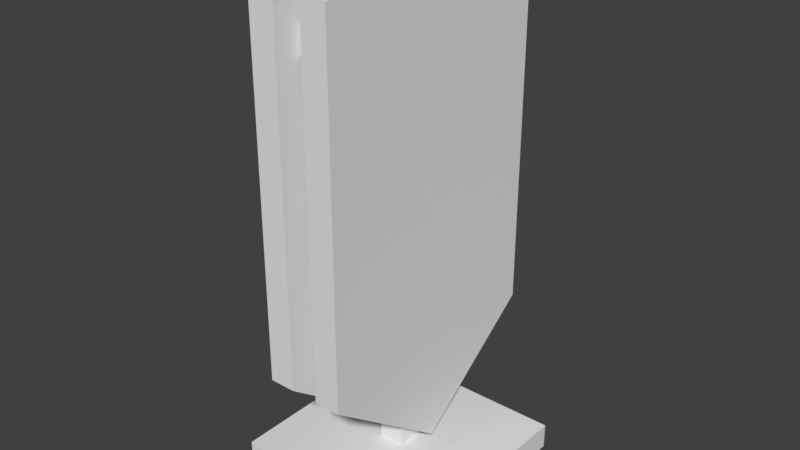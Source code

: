 # Source: Flag.blend  (saved by Blender 2.78.0; exported with 4.5.12 LTS)
import bpy
from mathutils import Matrix  # noqa: F401  (used for matrix-valued properties, if any)

bpy.ops.wm.read_factory_settings(use_empty=True)
scene = bpy.context.scene
scene.name = 'Scene'

# ---- collections
col_collection_1 = bpy.data.collections.new('Collection 1'); scene.collection.children.link(col_collection_1)

# ---- materials (node trees are filled in below, after node groups)
mat_material_003 = bpy.data.materials.new('Material.003')
mat_material_003.alpha_threshold = 0.0
mat_material_003.use_transparent_shadow = False
mat_material_003.roughness = 0.5
mat_material_003.line_color = (0.0, 0.0, 0.0, 1.0)
mat_material_004 = bpy.data.materials.new('Material.004')
mat_material_004.alpha_threshold = 0.0
mat_material_004.use_transparent_shadow = False
mat_material_004.roughness = 0.5
mat_material_004.line_color = (0.0, 0.0, 0.0, 1.0)
mat_material = bpy.data.materials.new('Material')
mat_material.alpha_threshold = 0.0
mat_material.use_transparent_shadow = False
mat_material.roughness = 0.5
mat_material.line_color = (0.0, 0.0, 0.0, 1.0)
mat_material_002 = bpy.data.materials.new('Material.002')
mat_material_002.alpha_threshold = 0.0
mat_material_002.use_transparent_shadow = False
mat_material_002.roughness = 0.5
mat_material_002.line_color = (0.0, 0.0, 0.0, 1.0)

# ---- material node trees

# ---- world
world_world = bpy.data.worlds.new('World'); scene.world = world_world
world_world.color = (0.05088, 0.05088, 0.05088)
world_world.use_sun_shadow = False
world_world.sun_shadow_jitter_overblur = 0.0
world_world.cycles.sampling_method = 'MANUAL'

# ---- meshes
me_cube_004 = bpy.data.meshes.new('Cube.004')
me_cube_004.from_pydata([(1.0, 1.0, 0.2), (1.0, -1.0, 0.2), (1.0, -1.0, 4.0), (1.0, -8.0, 3.6), (-1.0, -8.0, 3.6), (-1.0, -8.0, 3.4), (1.0, 8.0, 3.6), (-1.0, 8.0, 3.6), (1.0, -1.0, 3.399), (1.0, -1.0, 3.601), (-1.0, -1.0, 3.399), (-1.0, 1.0, 0.2), (-1.0, -1.0, 0.2), (-1.0, 1.0, 4.0), (-1.0, -1.0, 4.0), (1.0, 1.0, 4.0), (1.0, -8.0, 3.4), (-1.0, 8.0, 3.4), (1.0, 8.0, 3.4), (-1.0, 1.0, 3.399), (-1.0, 1.0, 3.601), (-1.0, -1.0, 3.601), (1.0, 1.0, 3.399), (1.0, 1.0, 3.601), (8.0, 8.0, 0.2), (8.0, -8.0, 0.2), (-8.0, 8.0, 0.2), (-8.0, -8.0, 0.2), (8.0, 8.0, 0.0), (8.0, -8.0, 0.0), (-8.0, 8.0, 0.0), (-8.0, -8.0, 0.0)], [], [(13, 2, 15), (14, 20, 21), (23, 13, 15), (10, 20, 19), (23, 8, 22), (5, 8, 16), (20, 6, 7), (13, 14, 2), (14, 13, 20), (23, 20, 13), (10, 21, 20), (23, 9, 8), (5, 10, 8), (20, 23, 6), (1, 24, 0), (14, 21, 9), (2, 9, 23), (11, 19, 22), (4, 5, 16), (18, 17, 7), (9, 3, 16), (8, 1, 0), (10, 12, 1), (3, 9, 21), (19, 11, 12), (4, 21, 10), (20, 7, 17), (6, 23, 22), (17, 18, 22), (14, 9, 2), (2, 23, 15), (11, 22, 0), (4, 16, 3), (18, 7, 6), (9, 16, 8), (8, 0, 22), (10, 1, 8), (3, 21, 4), (19, 12, 10), (4, 10, 5), (20, 17, 19), (6, 22, 18), (17, 22, 19), (0, 26, 11), (25, 28, 24), (24, 30, 26), (26, 31, 27), (27, 29, 25), (11, 27, 12), (12, 25, 1), (31, 28, 29), (1, 25, 24), (0, 24, 26), (25, 29, 28), (24, 28, 30), (26, 30, 31), (27, 31, 29), (11, 26, 27), (12, 27, 25), (31, 30, 28)])
me_cube_004.polygons.foreach_set('material_index', [0, 0, 0, 0, 0, 1, 1, 0, 0, 0, 0, 0, 1, 1, 0, 0, 0, 0, 1, 1, 1, 0, 0, 1, 0, 0, 1, 1, 1, 0, 0, 0, 1, 1, 1, 0, 0, 1, 0, 0, 1, 1, 1, 0, 0, 0, 0, 0, 0, 0, 0, 0, 0, 0, 0, 0, 0, 0, 0, 0])
me_cube_004.materials.append(mat_material_003)
me_cube_004.materials.append(mat_material_004)
me_cube_004.materials.append(mat_material)
me_cube_004.materials.append(mat_material_002)
me_cube_004.use_remesh_preserve_volume = False
me_cube_004.use_remesh_preserve_attributes = False
me_cube_004.use_mirror_vertex_groups = False
me_cube_004.update()
me_cube_003 = bpy.data.meshes.new('Cube.003')
me_cube_003.from_pydata([(-3.055, -10.0, 1.1), (-3.055, -10.0, 3.85), (-1.055, -10.0, 3.85), (-1.055, -10.0, 1.1), (-3.055, 10.0, 1.1), (-3.055, 10.0, 3.85), (-1.055, 10.0, 3.85), (-1.055, 10.0, 1.1), (-3.055, 9.537e-07, 0.35), (-1.055, 9.537e-07, 0.35)], [], [(1, 0, 3), (7, 4, 5), (4, 0, 1), (5, 1, 2), (6, 2, 3), (3, 0, 8), (4, 8, 0), (4, 7, 9), (3, 9, 7), (1, 3, 2), (7, 5, 6), (4, 1, 5), (5, 2, 6), (6, 3, 7), (3, 8, 9), (4, 9, 8)])
me_cube_003.polygons.foreach_set('material_index', [3, 3, 3, 3, 3, 3, 3, 3, 3, 3, 3, 3, 3, 3, 3, 3])
me_cube_003.materials.append(mat_material_003)
me_cube_003.materials.append(mat_material_004)
me_cube_003.materials.append(mat_material)
me_cube_003.materials.append(mat_material_002)
me_cube_003.use_remesh_preserve_volume = False
me_cube_003.use_remesh_preserve_attributes = False
me_cube_003.use_mirror_vertex_groups = False
me_cube_003.update()

# ---- objects
ob_root = bpy.data.objects.new('Root', None)
ob_cross = bpy.data.objects.new('Cross', me_cube_004)
ob_flag = bpy.data.objects.new('Flag', me_cube_003)

# ---- transforms, parenting, visibility, modifiers, constraints
ob_root.location = (0.0, 0.0, 0.0)
ob_root.empty_image_offset = (0.0, 0.0)
ob_root.lineart.crease_threshold = 0.0
ob_cross.parent = ob_root
ob_cross.matrix_parent_inverse = Matrix(((1.0, 0.0, 0.0, 0.5), (0.0, 1.0, 0.0, 0.5), (0.0, 0.0, 1.0, 0.0), (0.0, 0.0, 0.0, 1.0)))
ob_cross.location = (-1.0, -1.0, 0.0)
ob_cross.scale = (0.05, 0.05, 0.5)
ob_cross.lock_rotations_4d = False
ob_cross.empty_display_type = 'ARROWS'
ob_cross.lineart.crease_threshold = 0.0
ob_flag.parent = ob_root
ob_flag.matrix_parent_inverse = Matrix(((1.0, 0.0, 0.0, 0.5), (0.0, 1.0, 0.0, 0.5), (0.0, 0.0, 1.0, 0.0), (0.0, 0.0, 0.0, 1.0)))
ob_flag.location = (-1.0, -1.0, 0.0)
ob_flag.scale = (0.05, 0.05, 0.5)
ob_flag.lock_rotations_4d = False
ob_flag.empty_display_type = 'ARROWS'
ob_flag.lineart.crease_threshold = 0.0
_m = ob_flag.modifiers.new('Mirror', 'MIRROR')
_m.mirror_object = ob_cross

# ---- collection membership
col_collection_1.objects.link(ob_root)
col_collection_1.objects.link(ob_cross)
col_collection_1.objects.link(ob_flag)

# ---- scene / render settings (as saved in the file)
scene.frame_start = 1; scene.frame_end = 250; scene.frame_set(1)
scene.render.engine = 'BLENDER_EEVEE_NEXT'
scene.render.resolution_percentage = 50
scene.render.dither_intensity = 0.0
scene.cycles.use_denoising = False
scene.cycles.samples = 128
scene.cycles.sampling_pattern = 'TABULATED_SOBOL'
scene.cycles.light_sampling_threshold = 0.0
scene.cycles.use_adaptive_sampling = False
scene.cycles.use_light_tree = False
scene.cycles.blur_glossy = 0.0
scene.cycles.sample_clamp_indirect = 0.0
scene.view_settings.view_transform = 'Standard'
bpy.context.view_layer.update()

# ---- added for rendering (the .blend has no active camera and no usable light): camera, sun
cam_auto = bpy.data.cameras.new('AutoCamera')
cam_auto.lens = 50.0
cam_auto.sensor_width = 36.0
cam_auto.clip_end = 1000.0
ob_auto_camera = bpy.data.objects.new('AutoCamera', cam_auto)
scene.collection.objects.link(ob_auto_camera)
ob_auto_camera.location = (1.69729, -3.13674, 2.75783)
ob_auto_camera.rotation_euler = (1.09748, -7.21219e-08, 0.694738)
scene.camera = ob_auto_camera
light_auto_sun = bpy.data.lights.new('AutoSun', 'SUN')
light_auto_sun.energy = 3.0
light_auto_sun.angle = 0.0523599
ob_auto_sun = bpy.data.objects.new('AutoSun', light_auto_sun)
scene.collection.objects.link(ob_auto_sun)
ob_auto_sun.rotation_euler = (0.872665, 0.174533, 0.523599)
bpy.context.view_layer.update()
